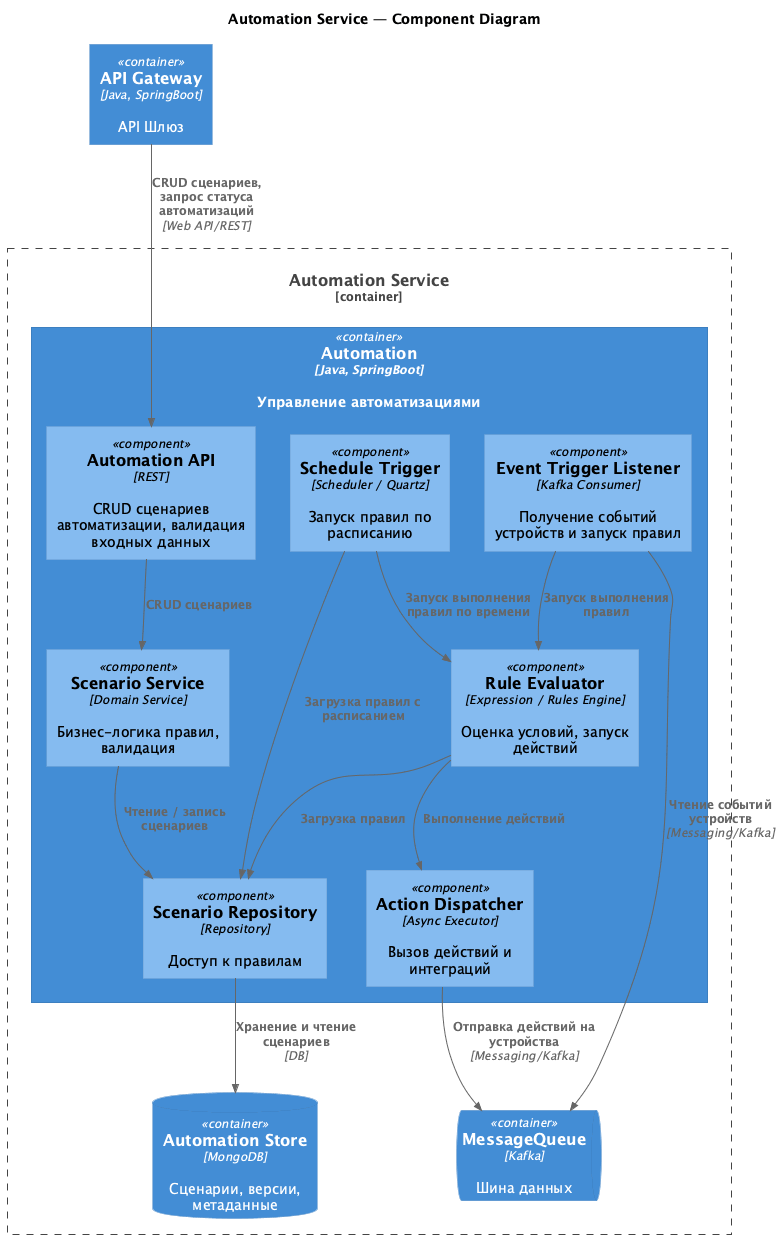

The diagram above was rendered by PlantUML. Its source (embedded in the PNG):
@startuml
title Automation Service — Component Diagram

top to bottom direction
skinparam componentStyle rectangle

!includeurl https://raw.githubusercontent.com/RicardoNiepel/C4-PlantUML/master/C4_Component.puml

Container_Boundary(AutomationService, "Automation Service") {
  Container(Automation, "Automation", "Java, SpringBoot", "Управление автоматизациями")
  ContainerDb(AutomationStore, "Automation Store", "MongoDB", "Сценарии, версии, метаданные")
  ContainerQueue(MessageQueue, "MessageQueue", "Kafka", "Шина данных")
}

Container(Automation, "Automation", "Java, SpringBoot", "Управление автоматизациями") {
  Component(AutomationApi, "Automation API", "REST", "CRUD сценариев автоматизации, валидация входных данных")
  Component(TriggerListener, "Event Trigger Listener", "Kafka Consumer", "Получение событий устройств и запуск правил")
  Component(ScheduleTrigger, "Schedule Trigger", "Scheduler / Quartz", "Запуск правил по расписанию")
  Component(RuleEvaluator, "Rule Evaluator", "Expression / Rules Engine", "Оценка условий, запуск действий")
  Component(ActionDispatcher, "Action Dispatcher", "Async Executor", "Вызов действий и интеграций")
  Component(ScenarioService, "Scenario Service", "Domain Service", "Бизнес-логика правил, валидация")
  Component(ScenarioRepository, "Scenario Repository", "Repository", "Доступ к правилам")
}

Container(APIGW, "API Gateway", "Java, SpringBoot", "API Шлюз")

Rel(APIGW, AutomationApi, "CRUD сценариев, запрос статуса автоматизаций", "Web API/REST")
Rel(AutomationApi, ScenarioService, "CRUD сценариев")
Rel(ScenarioService, ScenarioRepository, "Чтение / запись сценариев")
Rel(ScenarioRepository, AutomationStore, "Хранение и чтение сценариев", "DB")

Rel(TriggerListener, MessageQueue, "Чтение событий устройств", "Messaging/Kafka")
Rel(TriggerListener, RuleEvaluator, "Запуск выполнения правил")
Rel(ScheduleTrigger, ScenarioRepository, "Загрузка правил с расписанием")
Rel(ScheduleTrigger, RuleEvaluator, "Запуск выполнения правил по времени")

Rel(RuleEvaluator, ScenarioRepository, "Загрузка правил")
Rel(RuleEvaluator, ActionDispatcher, "Выполнение действий")
Rel(ActionDispatcher, MessageQueue, "Отправка действий на устройства", "Messaging/Kafka")

@enduml